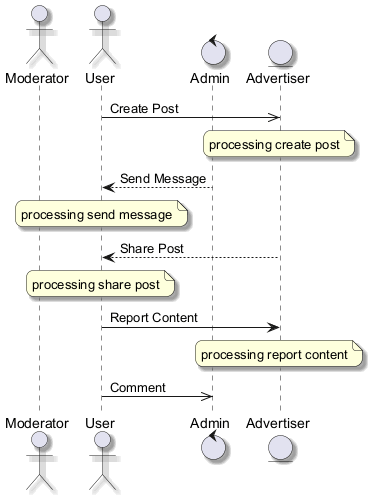

The diagram above was rendered by PlantUML. Its source (embedded in the PNG):
@startuml
skinparam backgroundColor #FFFFFF
skinparam roundCorner 15
skinparam shadowing true
actor "Moderator" as M
actor "User" as U
control "Admin" as A
entity "Advertiser" as A2
U ->> A2 : Create Post
note over A2 : processing create post
A --> U : Send Message
note over U : processing send message
A2 --> U : Share Post
note over U : processing share post
U -> A2 : Report Content
note over A2 : processing report content
U ->> A : Comment
@enduml